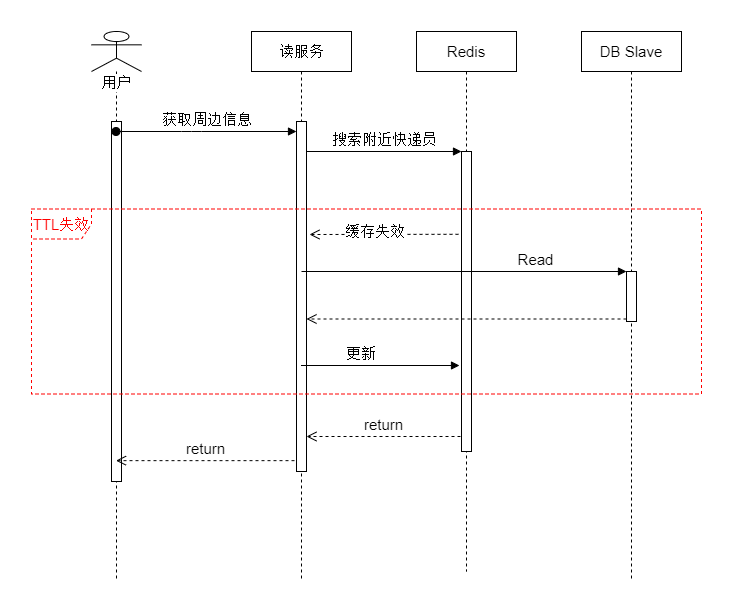

The diagram above was exported from draw.io. Its source (the exported page's mxGraphModel, read from the mxfile embedded in the PNG):
<mxGraphModel dx="1941" dy="781" grid="1" gridSize="10" guides="1" tooltips="1" connect="1" arrows="1" fold="1" page="1" pageScale="1" pageWidth="850" pageHeight="1100" math="0" shadow="0">
  <root>
    <mxCell id="0" />
    <mxCell id="1" parent="0" />
    <mxCell id="22" value="" style="rounded=0;whiteSpace=wrap;html=1;strokeColor=none;strokeWidth=2;fontSize=15;" vertex="1" parent="1">
      <mxGeometry x="-40" y="100" width="740" height="590" as="geometry" />
    </mxCell>
    <mxCell id="2" value="用户" style="shape=umlLifeline;participant=umlActor;perimeter=lifelinePerimeter;whiteSpace=wrap;html=1;container=1;collapsible=0;recursiveResize=0;verticalAlign=top;spacingTop=36;labelBackgroundColor=#ffffff;outlineConnect=0;fontSize=15;" vertex="1" parent="1">
      <mxGeometry x="50" y="130" width="50" height="550" as="geometry" />
    </mxCell>
    <mxCell id="21" value="" style="html=1;points=[];perimeter=orthogonalPerimeter;fontSize=15;" vertex="1" parent="2">
      <mxGeometry x="20" y="90" width="10" height="360" as="geometry" />
    </mxCell>
    <mxCell id="4" value="读服务" style="shape=umlLifeline;perimeter=lifelinePerimeter;whiteSpace=wrap;html=1;container=1;collapsible=0;recursiveResize=0;outlineConnect=0;fontSize=15;" vertex="1" parent="1">
      <mxGeometry x="210" y="130" width="100" height="550" as="geometry" />
    </mxCell>
    <mxCell id="5" value="" style="html=1;points=[];perimeter=orthogonalPerimeter;fontSize=15;" vertex="1" parent="4">
      <mxGeometry x="45" y="90" width="10" height="350" as="geometry" />
    </mxCell>
    <mxCell id="6" value="获取周边信息" style="html=1;verticalAlign=bottom;startArrow=oval;endArrow=block;startSize=8;fontSize=15;" edge="1" target="5" parent="1" source="2">
      <mxGeometry relative="1" as="geometry">
        <mxPoint x="195" y="220" as="sourcePoint" />
        <Array as="points">
          <mxPoint x="150" y="230" />
        </Array>
      </mxGeometry>
    </mxCell>
    <mxCell id="7" value="Redis" style="shape=umlLifeline;perimeter=lifelinePerimeter;whiteSpace=wrap;html=1;container=1;collapsible=0;recursiveResize=0;outlineConnect=0;fontSize=15;" vertex="1" parent="1">
      <mxGeometry x="375" y="130" width="100" height="540" as="geometry" />
    </mxCell>
    <mxCell id="8" value="" style="html=1;points=[];perimeter=orthogonalPerimeter;fontSize=15;" vertex="1" parent="7">
      <mxGeometry x="45" y="120" width="10" height="300" as="geometry" />
    </mxCell>
    <mxCell id="9" value="搜索附近快递员" style="html=1;verticalAlign=bottom;endArrow=block;entryX=0;entryY=0;fontSize=15;" edge="1" target="8" parent="1" source="5">
      <mxGeometry relative="1" as="geometry">
        <mxPoint x="350" y="250" as="sourcePoint" />
      </mxGeometry>
    </mxCell>
    <mxCell id="10" value="" style="html=1;verticalAlign=bottom;endArrow=open;dashed=1;endSize=8;exitX=-0.3;exitY=0.276;fontSize=15;exitDx=0;exitDy=0;exitPerimeter=0;" edge="1" source="8" parent="1">
      <mxGeometry relative="1" as="geometry">
        <mxPoint x="268" y="333" as="targetPoint" />
        <Array as="points" />
      </mxGeometry>
    </mxCell>
    <mxCell id="14" value="缓存失效" style="edgeLabel;html=1;align=center;verticalAlign=middle;resizable=0;points=[];fontSize=15;" vertex="1" connectable="0" parent="10">
      <mxGeometry x="0.1282" y="-3" relative="1" as="geometry">
        <mxPoint as="offset" />
      </mxGeometry>
    </mxCell>
    <mxCell id="11" value="DB&amp;nbsp;Slave" style="shape=umlLifeline;perimeter=lifelinePerimeter;whiteSpace=wrap;html=1;container=1;collapsible=0;recursiveResize=0;outlineConnect=0;fontSize=15;" vertex="1" parent="1">
      <mxGeometry x="540" y="130" width="100" height="550" as="geometry" />
    </mxCell>
    <mxCell id="15" value="" style="html=1;points=[];perimeter=orthogonalPerimeter;fontSize=15;" vertex="1" parent="11">
      <mxGeometry x="45" y="240" width="10" height="50" as="geometry" />
    </mxCell>
    <mxCell id="13" value="更新" style="html=1;verticalAlign=bottom;endArrow=block;fontSize=15;" edge="1" parent="1" source="4">
      <mxGeometry x="-0.25" width="80" relative="1" as="geometry">
        <mxPoint x="510" y="470" as="sourcePoint" />
        <mxPoint x="418" y="464" as="targetPoint" />
        <mxPoint as="offset" />
      </mxGeometry>
    </mxCell>
    <mxCell id="16" value="Read" style="html=1;verticalAlign=bottom;endArrow=block;entryX=0;entryY=0;fontSize=15;" edge="1" target="15" parent="1">
      <mxGeometry x="0.4412" relative="1" as="geometry">
        <mxPoint x="260" y="370" as="sourcePoint" />
        <mxPoint as="offset" />
      </mxGeometry>
    </mxCell>
    <mxCell id="17" value="" style="html=1;verticalAlign=bottom;endArrow=open;dashed=1;endSize=8;exitX=0;exitY=0.95;fontSize=15;" edge="1" source="15" parent="1" target="5">
      <mxGeometry relative="1" as="geometry">
        <mxPoint x="535" y="426" as="targetPoint" />
      </mxGeometry>
    </mxCell>
    <mxCell id="19" value="return" style="html=1;verticalAlign=bottom;endArrow=open;dashed=1;endSize=8;fontSize=15;exitX=-0.1;exitY=0.95;exitDx=0;exitDy=0;exitPerimeter=0;" edge="1" parent="1" source="8" target="5">
      <mxGeometry relative="1" as="geometry">
        <mxPoint x="370" y="520" as="sourcePoint" />
        <mxPoint x="290" y="520" as="targetPoint" />
      </mxGeometry>
    </mxCell>
    <mxCell id="20" value="return" style="html=1;verticalAlign=bottom;endArrow=open;dashed=1;endSize=8;fontSize=15;exitX=-0.2;exitY=0.969;exitDx=0;exitDy=0;exitPerimeter=0;" edge="1" parent="1" source="5" target="2">
      <mxGeometry relative="1" as="geometry">
        <mxPoint x="429" y="545" as="sourcePoint" />
        <mxPoint x="275" y="545" as="targetPoint" />
      </mxGeometry>
    </mxCell>
    <mxCell id="12" value="&lt;font color=&quot;#ff0000&quot;&gt;TTL失效&lt;/font&gt;" style="shape=umlFrame;whiteSpace=wrap;html=1;fontSize=15;strokeWidth=1;strokeColor=#FF0000;dashed=1;" vertex="1" parent="1">
      <mxGeometry x="-10" y="307.5" width="670" height="185" as="geometry" />
    </mxCell>
  </root>
</mxGraphModel>